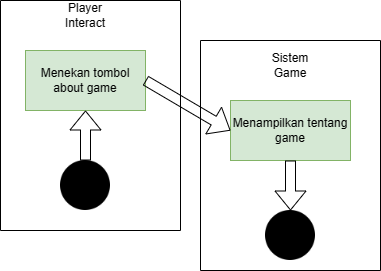

The diagram above was exported from draw.io. Its source (the exported page's mxGraphModel, read from the mxfile embedded in the PNG):
<mxGraphModel dx="664" dy="541" grid="1" gridSize="10" guides="1" tooltips="1" connect="1" arrows="1" fold="1" page="1" pageScale="1" pageWidth="850" pageHeight="1100" math="0" shadow="0">
  <root>
    <mxCell id="0" />
    <mxCell id="1" parent="0" />
    <mxCell id="aadKGaTnMbacpwSQriJU-5" value="" style="swimlane;startSize=0;" vertex="1" parent="1">
      <mxGeometry x="170" y="80" width="180" height="230" as="geometry" />
    </mxCell>
    <mxCell id="aadKGaTnMbacpwSQriJU-2" value="" style="shape=image;html=1;verticalAlign=top;verticalLabelPosition=bottom;labelBackgroundColor=#ffffff;imageAspect=0;aspect=fixed;image=https://cdn4.iconfinder.com/data/icons/essential-app-2/16/record-round-circle-dot-128.png" vertex="1" parent="aadKGaTnMbacpwSQriJU-5">
      <mxGeometry x="60" y="160" width="50" height="50" as="geometry" />
    </mxCell>
    <mxCell id="aadKGaTnMbacpwSQriJU-10" value="Player Interact" style="text;html=1;strokeColor=none;fillColor=none;align=center;verticalAlign=middle;whiteSpace=wrap;rounded=0;" vertex="1" parent="aadKGaTnMbacpwSQriJU-5">
      <mxGeometry x="55" width="60" height="30" as="geometry" />
    </mxCell>
    <mxCell id="aadKGaTnMbacpwSQriJU-1" value="Menekan tombol about game" style="rounded=0;whiteSpace=wrap;html=1;fillColor=#d5e8d4;strokeColor=#82b366;" vertex="1" parent="aadKGaTnMbacpwSQriJU-5">
      <mxGeometry x="25" y="50" width="120" height="60" as="geometry" />
    </mxCell>
    <mxCell id="aadKGaTnMbacpwSQriJU-12" value="" style="shape=flexArrow;endArrow=classic;html=1;rounded=0;exitX=0.5;exitY=0;exitDx=0;exitDy=0;" edge="1" parent="aadKGaTnMbacpwSQriJU-5" source="aadKGaTnMbacpwSQriJU-2" target="aadKGaTnMbacpwSQriJU-1">
      <mxGeometry width="50" height="50" relative="1" as="geometry">
        <mxPoint x="230" y="40" as="sourcePoint" />
        <mxPoint x="280" y="-10" as="targetPoint" />
      </mxGeometry>
    </mxCell>
    <mxCell id="aadKGaTnMbacpwSQriJU-8" value="" style="swimlane;startSize=0;" vertex="1" parent="1">
      <mxGeometry x="370" y="120" width="180" height="230" as="geometry" />
    </mxCell>
    <mxCell id="aadKGaTnMbacpwSQriJU-9" value="" style="shape=image;html=1;verticalAlign=top;verticalLabelPosition=bottom;labelBackgroundColor=#ffffff;imageAspect=0;aspect=fixed;image=https://cdn4.iconfinder.com/data/icons/essential-app-2/16/record-round-circle-dot-128.png" vertex="1" parent="aadKGaTnMbacpwSQriJU-8">
      <mxGeometry x="65" y="170" width="50" height="50" as="geometry" />
    </mxCell>
    <mxCell id="aadKGaTnMbacpwSQriJU-3" value="Menampilkan tentang game" style="rounded=0;whiteSpace=wrap;html=1;fillColor=#d5e8d4;strokeColor=#82b366;" vertex="1" parent="aadKGaTnMbacpwSQriJU-8">
      <mxGeometry x="30" y="60" width="120" height="60" as="geometry" />
    </mxCell>
    <mxCell id="aadKGaTnMbacpwSQriJU-11" value="Sistem Game" style="text;html=1;strokeColor=none;fillColor=none;align=center;verticalAlign=middle;whiteSpace=wrap;rounded=0;" vertex="1" parent="aadKGaTnMbacpwSQriJU-8">
      <mxGeometry x="60" y="10" width="60" height="30" as="geometry" />
    </mxCell>
    <mxCell id="aadKGaTnMbacpwSQriJU-14" value="" style="shape=flexArrow;endArrow=classic;html=1;rounded=0;exitX=0.5;exitY=1;exitDx=0;exitDy=0;entryX=0.5;entryY=0;entryDx=0;entryDy=0;" edge="1" parent="aadKGaTnMbacpwSQriJU-8" source="aadKGaTnMbacpwSQriJU-3" target="aadKGaTnMbacpwSQriJU-9">
      <mxGeometry width="50" height="50" relative="1" as="geometry">
        <mxPoint x="30" as="sourcePoint" />
        <mxPoint x="80" y="-50" as="targetPoint" />
      </mxGeometry>
    </mxCell>
    <mxCell id="aadKGaTnMbacpwSQriJU-13" value="" style="shape=flexArrow;endArrow=classic;html=1;rounded=0;exitX=1;exitY=0.5;exitDx=0;exitDy=0;entryX=0;entryY=0.5;entryDx=0;entryDy=0;" edge="1" parent="1" source="aadKGaTnMbacpwSQriJU-1" target="aadKGaTnMbacpwSQriJU-3">
      <mxGeometry width="50" height="50" relative="1" as="geometry">
        <mxPoint x="400" y="120" as="sourcePoint" />
        <mxPoint x="450" y="70" as="targetPoint" />
      </mxGeometry>
    </mxCell>
  </root>
</mxGraphModel>